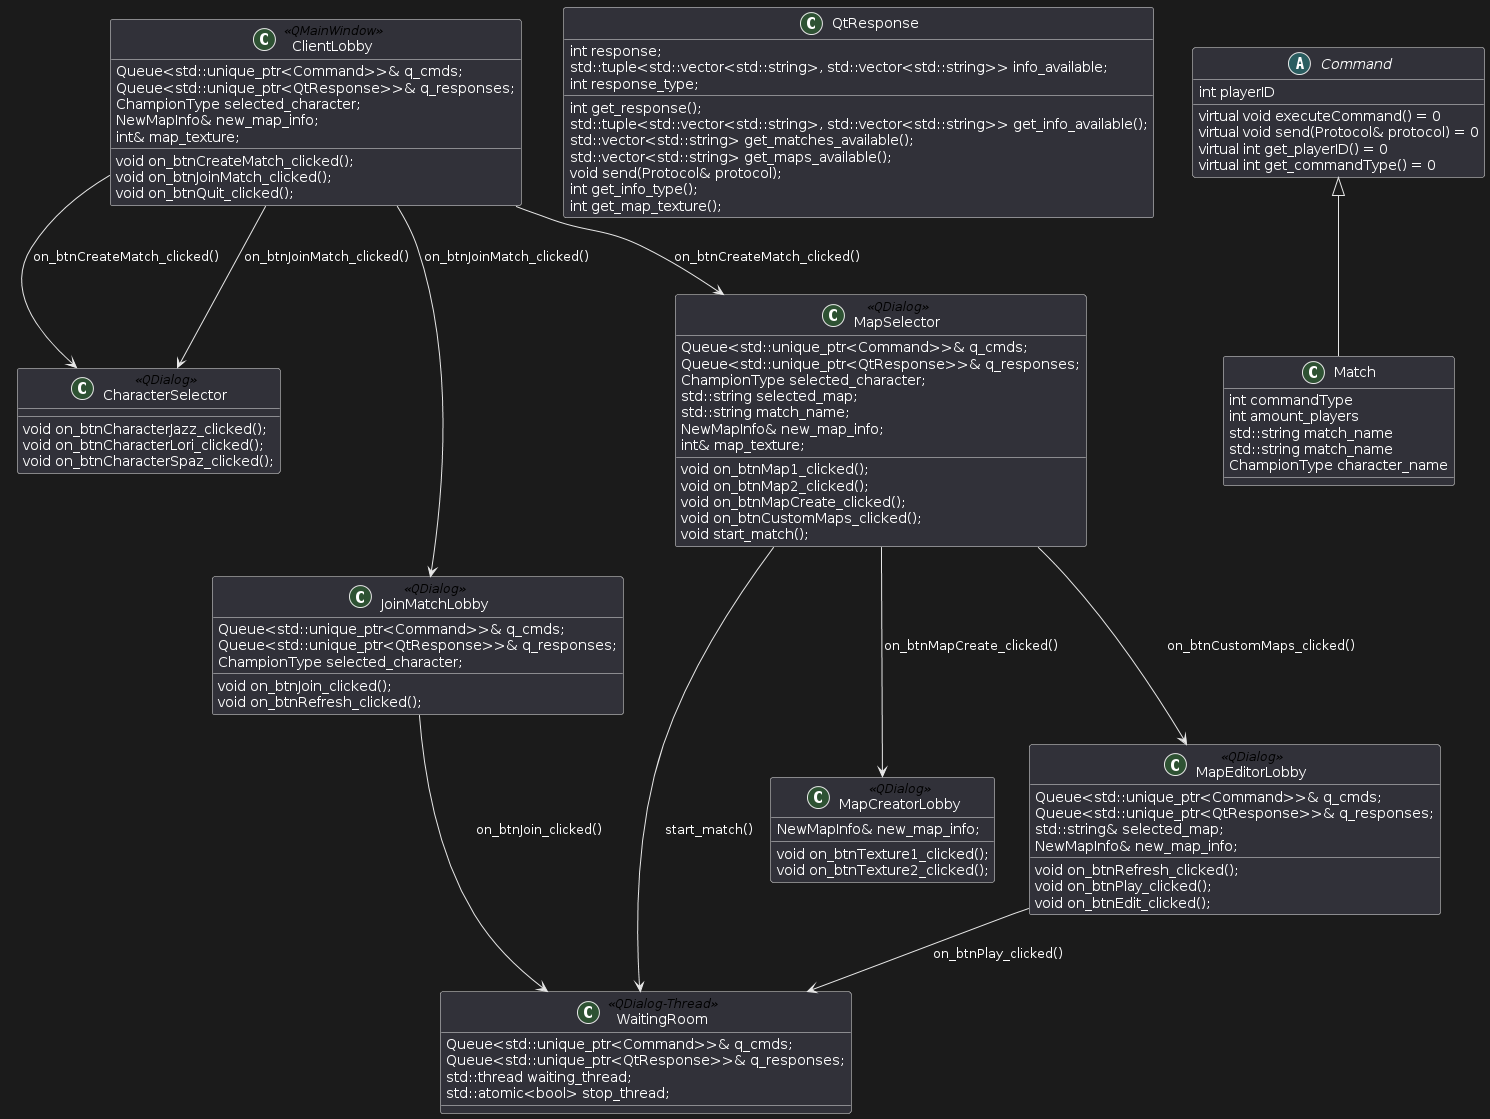

The diagram above was rendered by PlantUML. Its source (embedded in the PNG):
@startuml
class ClientLobby <<QMainWindow>> {
    Queue<std::unique_ptr<Command>>& q_cmds;
    Queue<std::unique_ptr<QtResponse>>& q_responses;
    ChampionType selected_character;
    NewMapInfo& new_map_info;
    int& map_texture;

    void on_btnCreateMatch_clicked();
    void on_btnJoinMatch_clicked();
    void on_btnQuit_clicked();
}

class CharacterSelector <<QDialog>> {
    void on_btnCharacterJazz_clicked();
    void on_btnCharacterLori_clicked();
    void on_btnCharacterSpaz_clicked();
}

class JoinMatchLobby <<QDialog>> {
    Queue<std::unique_ptr<Command>>& q_cmds;
    Queue<std::unique_ptr<QtResponse>>& q_responses;
    ChampionType selected_character;
    void on_btnJoin_clicked();
    void on_btnRefresh_clicked();
}

class WaitingRoom <<QDialog-Thread>> {
    Queue<std::unique_ptr<Command>>& q_cmds;
    Queue<std::unique_ptr<QtResponse>>& q_responses;
    std::thread waiting_thread;
    std::atomic<bool> stop_thread;
}

class MapSelector <<QDialog>> {
    Queue<std::unique_ptr<Command>>& q_cmds;
    Queue<std::unique_ptr<QtResponse>>& q_responses;
    ChampionType selected_character;
    std::string selected_map;
    std::string match_name;
    NewMapInfo& new_map_info;
    int& map_texture;
    void on_btnMap1_clicked();
    void on_btnMap2_clicked();
    void on_btnMapCreate_clicked();
    void on_btnCustomMaps_clicked();
    void start_match();

}

class MapCreatorLobby <<QDialog>> {
    NewMapInfo& new_map_info;
    void on_btnTexture1_clicked();
    void on_btnTexture2_clicked();
}

class MapEditorLobby <<QDialog>> {
    Queue<std::unique_ptr<Command>>& q_cmds;
    Queue<std::unique_ptr<QtResponse>>& q_responses;
    std::string& selected_map;
    NewMapInfo& new_map_info;
    void on_btnRefresh_clicked();
    void on_btnPlay_clicked();
    void on_btnEdit_clicked();
}







class QtResponse {
    int response;
    std::tuple<std::vector<std::string>, std::vector<std::string>> info_available;
    int response_type;

    int get_response();
    std::tuple<std::vector<std::string>, std::vector<std::string>> get_info_available();
    std::vector<std::string> get_matches_available();
    std::vector<std::string> get_maps_available(); 
    void send(Protocol& protocol);
    int get_info_type();
    int get_map_texture();
}



abstract class Command {
    int playerID
    virtual void executeCommand() = 0
    virtual void send(Protocol& protocol) = 0
    virtual int get_playerID() = 0
    virtual int get_commandType() = 0
}

class Match {
   int commandType
   int amount_players
   std::string match_name
   std::string match_name
   ChampionType character_name
}








ClientLobby --> CharacterSelector : on_btnCreateMatch_clicked()
ClientLobby --> CharacterSelector : on_btnJoinMatch_clicked()
ClientLobby --> MapSelector : on_btnCreateMatch_clicked()
MapSelector --> WaitingRoom : start_match()

ClientLobby --> JoinMatchLobby : on_btnJoinMatch_clicked()
JoinMatchLobby --> WaitingRoom : on_btnJoin_clicked()


MapSelector --> MapCreatorLobby : on_btnMapCreate_clicked()
MapSelector --> MapEditorLobby : on_btnCustomMaps_clicked()
MapEditorLobby --> WaitingRoom : on_btnPlay_clicked()

Command <|-- Match
@enduml